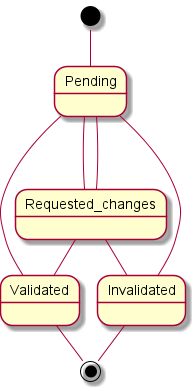

The diagram above was rendered by PlantUML. Its source (embedded in the PNG):
@startuml
!pragma graphviz_dot jdot

[*] --> Pending
Pending --> Validated
Pending --> Invalidated
Pending ---> Requested_changes

Requested_changes --> Pending
Requested_changes --> Validated
Requested_changes --> Invalidated

Validated --> [*]
Invalidated --> [*]

@enduml